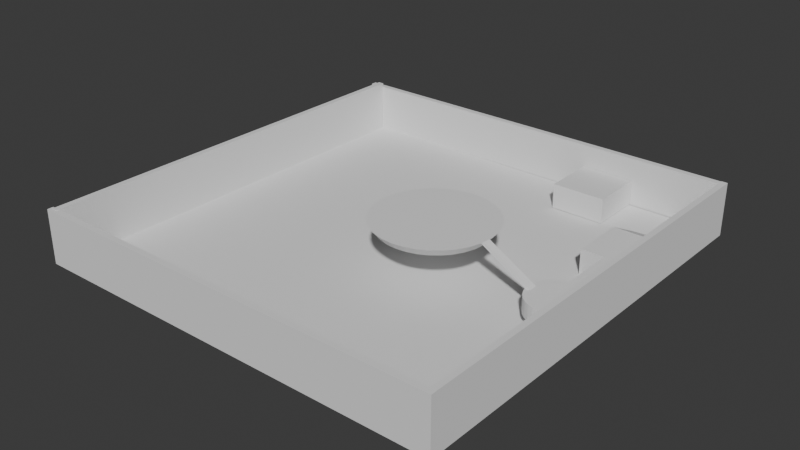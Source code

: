 # Source: tank_batlefield_1.blend  (saved by Blender 4.3.34; exported with 4.5.12 LTS)
import bpy
from mathutils import Matrix  # noqa: F401  (used for matrix-valued properties, if any)

bpy.ops.wm.read_factory_settings(use_empty=True)
scene = bpy.context.scene
scene.name = 'Scene'

# ---- collections
col_collection = bpy.data.collections.new('Collection'); scene.collection.children.link(col_collection)

# ---- world
world_world = bpy.data.worlds.new('World'); scene.world = world_world
world_world.use_nodes = True; world_world.node_tree.nodes.clear()
_N = world_world.node_tree.nodes; _L = world_world.node_tree.links
n0 = _N.new('ShaderNodeOutputWorld'); n0.name = 'World Output'; n0.location = (300, 300)
n1 = _N.new('ShaderNodeBackground'); n1.name = 'Background'; n1.location = (10, 300)
n1.inputs[0].default_value = (0.05088, 0.05088, 0.05088, 1.0)
_L.new(n1.outputs[0], n0.inputs[0])
n0.is_active_output = True
world_world.color = (0.05088, 0.05088, 0.05088)
world_world.sun_shadow_jitter_overblur = 0.0

# ---- meshes
me_plano = bpy.data.meshes.new('Plano')
me_plano.from_pydata([(-7.834, -7.834, 0.0), (7.834, -7.834, 0.0), (-7.834, 7.834, 0.0), (7.834, 7.834, 0.0)], [], [(0, 1, 3, 2)])
_uv = me_plano.uv_layers.new(name='MapaUV')
_uv.uv.foreach_set('vector', [0.0, 0.0, 1.0, 0.0, 1.0, 1.0, 0.0, 1.0])
me_plano.update()
me_cubo = bpy.data.meshes.new('Cubo')
me_cubo.from_pydata([(-1.0, -1.0, -0.0953), (-1.0, -1.0, 0.8365), (-1.0, 1.0, -0.0953), (-1.0, 1.0, 0.8365), (1.0, -1.0, -0.0953), (1.0, -1.0, 0.8365), (1.0, 1.0, -0.0953), (1.0, 1.0, 0.8365)], [], [(0, 1, 3, 2), (2, 3, 7, 6), (6, 7, 5, 4), (4, 5, 1, 0), (2, 6, 4, 0), (7, 3, 1, 5)])
_uv = me_cubo.uv_layers.new(name='MapaUV')
_uv.uv.foreach_set('vector', [0.375, 0.0, 0.625, 0.0, 0.625, 0.25, 0.375, 0.25, 0.375, 0.25, 0.625, 0.25, 0.625, 0.5, 0.375, 0.5, 0.375, 0.5, 0.625, 0.5, 0.625, 0.75, 0.375, 0.75, 0.375, 0.75, 0.625, 0.75, 0.625, 1.0, 0.375, 1.0, 0.125, 0.5, 0.375, 0.5, 0.375, 0.75, 0.125, 0.75, 0.625, 0.5, 0.875, 0.5, 0.875, 0.75, 0.625, 0.75])
me_cubo.update()
me_cubo_001 = bpy.data.meshes.new('Cubo.001')
me_cubo_001.from_pydata([(-1.0, -1.0, -0.0953), (-1.0, -1.0, 0.8365), (-1.0, 1.0, -0.0953), (-1.0, 1.0, 0.8365), (1.0, -1.0, -0.0953), (1.0, -1.0, 0.8365), (1.0, 1.0, -0.0953), (1.0, 1.0, 0.8365)], [], [(0, 1, 3, 2), (2, 3, 7, 6), (6, 7, 5, 4), (4, 5, 1, 0), (2, 6, 4, 0), (7, 3, 1, 5)])
_uv = me_cubo_001.uv_layers.new(name='MapaUV')
_uv.uv.foreach_set('vector', [0.375, 0.0, 0.625, 0.0, 0.625, 0.25, 0.375, 0.25, 0.375, 0.25, 0.625, 0.25, 0.625, 0.5, 0.375, 0.5, 0.375, 0.5, 0.625, 0.5, 0.625, 0.75, 0.375, 0.75, 0.375, 0.75, 0.625, 0.75, 0.625, 1.0, 0.375, 1.0, 0.125, 0.5, 0.375, 0.5, 0.375, 0.75, 0.125, 0.75, 0.625, 0.5, 0.875, 0.5, 0.875, 0.75, 0.625, 0.75])
me_cubo_001.update()
me_cubo_002 = bpy.data.meshes.new('Cubo.002')
me_cubo_002.from_pydata([(-0.7356, -1.086, -0.9845), (-0.7342, -1.073, -0.8592), (-1.0, 1.0, -1.0), (-1.02, 1.005, -0.7456), (1.275, -0.9505, -0.9843), (1.265, -0.9888, -0.9074), (1.003, 0.9585, -0.9293), (0.9705, 1.255, -0.688)], [], [(0, 1, 3, 2), (2, 3, 7, 6), (6, 7, 5, 4), (4, 5, 1, 0), (2, 6, 4, 0), (7, 3, 1, 5)])
_uv = me_cubo_002.uv_layers.new(name='MapaUV')
_uv.uv.foreach_set('vector', [0.375, 0.0, 0.625, 0.0, 0.625, 0.25, 0.375, 0.25, 0.375, 0.25, 0.625, 0.25, 0.625, 0.5, 0.375, 0.5, 0.375, 0.5, 0.625, 0.5, 0.625, 0.75, 0.375, 0.75, 0.375, 0.75, 0.625, 0.75, 0.625, 1.0, 0.375, 1.0, 0.125, 0.5, 0.375, 0.5, 0.375, 0.75, 0.125, 0.75, 0.625, 0.5, 0.875, 0.5, 0.875, 0.75, 0.625, 0.75])
me_cubo_002.update()
me_cubo_003 = bpy.data.meshes.new('Cubo.003')
me_cubo_003.from_pydata([(-0.8751, -1.166, -0.5245), (-0.8751, -1.166, -0.3886), (-0.8751, 1.0, -0.5245), (-0.8751, 1.0, -0.3886), (-0.5266, -1.166, -0.5245), (-0.5266, -1.166, -0.3886), (-0.5266, 1.0, -0.5245), (-0.5266, 1.0, -0.3886)], [], [(0, 1, 3, 2), (2, 3, 7, 6), (6, 7, 5, 4), (4, 5, 1, 0), (2, 6, 4, 0), (7, 3, 1, 5)])
_uv = me_cubo_003.uv_layers.new(name='MapaUV')
_uv.uv.foreach_set('vector', [0.375, 0.0, 0.625, 0.0, 0.625, 0.25, 0.375, 0.25, 0.375, 0.25, 0.625, 0.25, 0.625, 0.5, 0.375, 0.5, 0.375, 0.5, 0.625, 0.5, 0.625, 0.75, 0.375, 0.75, 0.375, 0.75, 0.625, 0.75, 0.625, 1.0, 0.375, 1.0, 0.125, 0.5, 0.375, 0.5, 0.375, 0.75, 0.125, 0.75, 0.625, 0.5, 0.875, 0.5, 0.875, 0.75, 0.625, 0.75])
me_cubo_003.update()
me_cilindro_001 = bpy.data.meshes.new('Cilindro.001')
me_cilindro_001.from_pydata([(0.0, 1.0, -1.0), (0.0, 1.0, -0.4463), (0.1951, 0.9808, -1.0), (0.1951, 0.9808, -0.4463), (0.3827, 0.9239, -1.0), (0.3827, 0.9239, -0.4463), (0.5556, 0.8315, -1.0), (0.5556, 0.8315, -0.4463), (0.7071, 0.7071, -1.0), (0.7071, 0.7071, -0.4463), (0.8315, 0.5556, -1.0), (0.8315, 0.5556, -0.4463), (0.9239, 0.3827, -1.0), (0.9239, 0.3827, -0.4463), (0.9808, 0.1951, -1.0), (0.9808, 0.1951, -0.4463), (1.0, 0.0, -1.0), (1.0, 0.0, -0.4463), (0.9808, -0.1951, -1.0), (0.9808, -0.1951, -0.4463), (0.9239, -0.3827, -1.0), (0.9239, -0.3827, -0.4463), (0.8315, -0.5556, -1.0), (0.8315, -0.5556, -0.4463), (0.7071, -0.7071, -1.0), (0.7071, -0.7071, -0.4463), (0.5556, -0.8315, -1.0), (0.5556, -0.8315, -0.4463), (0.3827, -0.9239, -1.0), (0.3827, -0.9239, -0.4463), (0.1951, -0.9808, -1.0), (0.1951, -0.9808, -0.4463), (0.0, -1.0, -1.0), (0.0, -1.0, -0.4463), (-0.1951, -0.9808, -1.0), (-0.1951, -0.9808, -0.4463), (-0.3827, -0.9239, -1.0), (-0.3827, -0.9239, -0.4463), (-0.5556, -0.8315, -1.0), (-0.5556, -0.8315, -0.4463), (-0.7071, -0.7071, -1.0), (-0.7071, -0.7071, -0.4463), (-0.8315, -0.5556, -1.0), (-0.8315, -0.5556, -0.4463), (-0.9239, -0.3827, -1.0), (-0.9239, -0.3827, -0.4463), (-0.9808, -0.1951, -1.0), (-0.9808, -0.1951, -0.4463), (-1.0, 0.0, -1.0), (-1.0, 0.0, -0.4463), (-0.9808, 0.1951, -1.0), (-0.9808, 0.1951, -0.4463), (-0.9239, 0.3827, -1.0), (-0.9239, 0.3827, -0.4463), (-0.8315, 0.5556, -1.0), (-0.8315, 0.5556, -0.4463), (-0.7071, 0.7071, -1.0), (-0.7071, 0.7071, -0.4463), (-0.5556, 0.8315, -1.0), (-0.5556, 0.8315, -0.4463), (-0.3827, 0.9239, -1.0), (-0.3827, 0.9239, -0.4463), (-0.1951, 0.9808, -1.0), (-0.1951, 0.9808, -0.4463)], [], [(0, 1, 3, 2), (2, 3, 5, 4), (4, 5, 7, 6), (6, 7, 9, 8), (8, 9, 11, 10), (10, 11, 13, 12), (12, 13, 15, 14), (14, 15, 17, 16), (16, 17, 19, 18), (18, 19, 21, 20), (20, 21, 23, 22), (22, 23, 25, 24), (24, 25, 27, 26), (26, 27, 29, 28), (28, 29, 31, 30), (30, 31, 33, 32), (32, 33, 35, 34), (34, 35, 37, 36), (36, 37, 39, 38), (38, 39, 41, 40), (40, 41, 43, 42), (42, 43, 45, 44), (44, 45, 47, 46), (46, 47, 49, 48), (48, 49, 51, 50), (50, 51, 53, 52), (52, 53, 55, 54), (54, 55, 57, 56), (56, 57, 59, 58), (58, 59, 61, 60), (3, 1, 63, 61, 59, 57, 55, 53, 51, 49, 47, 45, 43, 41, 39, 37, 35, 33, 31, 29, 27, 25, 23, 21, 19, 17, 15, 13, 11, 9, 7, 5), (60, 61, 63, 62), (62, 63, 1, 0), (0, 2, 4, 6, 8, 10, 12, 14, 16, 18, 20, 22, 24, 26, 28, 30, 32, 34, 36, 38, 40, 42, 44, 46, 48, 50, 52, 54, 56, 58, 60, 62)])
_uv = me_cilindro_001.uv_layers.new(name='MapaUV')
_uv.uv.foreach_set('vector', [1.0, 0.5, 1.0, 1.0, 0.9688, 1.0, 0.9688, 0.5, 0.9688, 0.5, 0.9688, 1.0, 0.9375, 1.0, 0.9375, 0.5, 0.9375, 0.5, 0.9375, 1.0, 0.9062, 1.0, 0.9062, 0.5, 0.9062, 0.5, 0.9062, 1.0, 0.875, 1.0, 0.875, 0.5, 0.875, 0.5, 0.875, 1.0, 0.8438, 1.0, 0.8438, 0.5, 0.8438, 0.5, 0.8438, 1.0, 0.8125, 1.0, 0.8125, 0.5, 0.8125, 0.5, 0.8125, 1.0, 0.7812, 1.0, 0.7812, 0.5, 0.7812, 0.5, 0.7812, 1.0, 0.75, 1.0, 0.75, 0.5, 0.75, 0.5, 0.75, 1.0, 0.7188, 1.0, 0.7188, 0.5, 0.7188, 0.5, 0.7188, 1.0, 0.6875, 1.0, 0.6875, 0.5, 0.6875, 0.5, 0.6875, 1.0, 0.6562, 1.0, 0.6562, 0.5, 0.6562, 0.5, 0.6562, 1.0, 0.625, 1.0, 0.625, 0.5, 0.625, 0.5, 0.625, 1.0, 0.5938, 1.0, 0.5938, 0.5, 0.5938, 0.5, 0.5938, 1.0, 0.5625, 1.0, 0.5625, 0.5, 0.5625, 0.5, 0.5625, 1.0, 0.5312, 1.0, 0.5312, 0.5, 0.5312, 0.5, 0.5312, 1.0, 0.5, 1.0, 0.5, 0.5, 0.5, 0.5, 0.5, 1.0, 0.4688, 1.0, 0.4688, 0.5, 0.4688, 0.5, 0.4688, 1.0, 0.4375, 1.0, 0.4375, 0.5, 0.4375, 0.5, 0.4375, 1.0, 0.4062, 1.0, 0.4062, 0.5, 0.4062, 0.5, 0.4062, 1.0, 0.375, 1.0, 0.375, 0.5, 0.375, 0.5, 0.375, 1.0, 0.3438, 1.0, 0.3438, 0.5, 0.3438, 0.5, 0.3438, 1.0, 0.3125, 1.0, 0.3125, 0.5, 0.3125, 0.5, 0.3125, 1.0, 0.2812, 1.0, 0.2812, 0.5, 0.2812, 0.5, 0.2812, 1.0, 0.25, 1.0, 0.25, 0.5, 0.25, 0.5, 0.25, 1.0, 0.2188, 1.0, 0.2188, 0.5, 0.2188, 0.5, 0.2188, 1.0, 0.1875, 1.0, 0.1875, 0.5, 0.1875, 0.5, 0.1875, 1.0, 0.1562, 1.0, 0.1562, 0.5, 0.1562, 0.5, 0.1562, 1.0, 0.125, 1.0, 0.125, 0.5, 0.125, 0.5, 0.125, 1.0, 0.09375, 1.0, 0.09375, 0.5, 0.09375, 0.5, 0.09375, 1.0, 0.0625, 1.0, 0.0625, 0.5, 0.2968, 0.4854, 0.25, 0.49, 0.2032, 0.4854, 0.1582, 0.4717, 0.1167, 0.4496, 0.08029, 0.4197, 0.05045, 0.3833, 0.02827, 0.3418, 0.01461, 0.2968, 0.01, 0.25, 0.01461, 0.2032, 0.02827, 0.1582, 0.05045, 0.1167, 0.08029, 0.08029, 0.1167, 0.05045, 0.1582, 0.02827, 0.2032, 0.01461, 0.25, 0.01, 0.2968, 0.01461, 0.3418, 0.02827, 0.3833, 0.05045, 0.4197, 0.08029, 0.4496, 0.1167, 0.4717, 0.1582, 0.4854, 0.2032, 0.49, 0.25, 0.4854, 0.2968, 0.4717, 0.3418, 0.4496, 0.3833, 0.4197, 0.4197, 0.3833, 0.4496, 0.3418, 0.4717, 0.0625, 0.5, 0.0625, 1.0, 0.03125, 1.0, 0.03125, 0.5, 0.03125, 0.5, 0.03125, 1.0, 0.0, 1.0, 0.0, 0.5, 0.75, 0.49, 0.7968, 0.4854, 0.8418, 0.4717, 0.8833, 0.4496, 0.9197, 0.4197, 0.9496, 0.3833, 0.9717, 0.3418, 0.9854, 0.2968, 0.99, 0.25, 0.9854, 0.2032, 0.9717, 0.1582, 0.9496, 0.1167, 0.9197, 0.08029, 0.8833, 0.05045, 0.8418, 0.02827, 0.7968, 0.01461, 0.75, 0.01, 0.7032, 0.01461, 0.6582, 0.02827, 0.6167, 0.05045, 0.5803, 0.08029, 0.5504, 0.1167, 0.5283, 0.1582, 0.5146, 0.2032, 0.51, 0.25, 0.5146, 0.2968, 0.5283, 0.3418, 0.5504, 0.3833, 0.5803, 0.4197, 0.6167, 0.4496, 0.6582, 0.4717, 0.7032, 0.4854])
me_cilindro_001.update()
me_cubo_004 = bpy.data.meshes.new('Cubo.004')
me_cubo_004.from_pydata([(-1.103, 0.2266, -1.063), (-1.088, 0.2266, -0.9865), (-1.049, 0.5403, -1.03), (-1.062, 0.5403, -0.9721), (1.0, 0.2266, -1.0), (1.0, 0.2266, -0.9055), (1.0, 0.5403, -1.0), (1.0, 0.5403, -0.9055)], [], [(0, 1, 3, 2), (2, 3, 7, 6), (6, 7, 5, 4), (4, 5, 1, 0), (2, 6, 4, 0), (7, 3, 1, 5)])
_uv = me_cubo_004.uv_layers.new(name='MapaUV')
_uv.uv.foreach_set('vector', [0.375, 0.0, 0.625, 0.0, 0.625, 0.25, 0.375, 0.25, 0.375, 0.25, 0.625, 0.25, 0.625, 0.5, 0.375, 0.5, 0.375, 0.5, 0.625, 0.5, 0.625, 0.75, 0.375, 0.75, 0.375, 0.75, 0.625, 0.75, 0.625, 1.0, 0.375, 1.0, 0.125, 0.5, 0.375, 0.5, 0.375, 0.75, 0.125, 0.75, 0.625, 0.5, 0.875, 0.5, 0.875, 0.75, 0.625, 0.75])
me_cubo_004.update()
me_cilindro_002 = bpy.data.meshes.new('Cilindro.002')
me_cilindro_002.from_pydata([(4.526e-07, 1.949, -1.0), (5.683e-07, 2.192, -0.7025), (0.3803, 1.912, -1.0), (0.4276, 2.15, -0.7025), (0.7459, 1.801, -1.0), (0.8388, 2.025, -0.7025), (1.083, 1.621, -1.0), (1.218, 1.822, -0.7025), (1.378, 1.378, -1.0), (1.55, 1.55, -0.7025), (1.621, 1.083, -1.0), (1.822, 1.218, -0.7025), (1.801, 0.7459, -1.0), (2.025, 0.8388, -0.7025), (1.912, 0.3803, -1.0), (2.15, 0.4276, -0.7025), (1.949, 1.132e-07, -1.0), (2.192, 1.421e-07, -0.7025), (1.912, -0.3803, -1.0), (2.15, -0.4276, -0.7025), (1.801, -0.7459, -1.0), (2.025, -0.8388, -0.7025), (1.621, -1.083, -1.0), (1.822, -1.218, -0.7025), (1.378, -1.378, -1.0), (1.55, -1.55, -0.7025), (1.083, -1.621, -1.0), (1.218, -1.822, -0.7025), (0.7459, -1.801, -1.0), (0.8388, -2.025, -0.7025), (0.3803, -1.912, -1.0), (0.4276, -2.15, -0.7025), (4.526e-07, -1.949, -1.0), (5.683e-07, -2.192, -0.7025), (-0.3803, -1.912, -1.0), (-0.4276, -2.15, -0.7025), (-0.7459, -1.801, -1.0), (-0.8388, -2.025, -0.7025), (-1.083, -1.621, -1.0), (-1.218, -1.822, -0.7025), (-1.378, -1.378, -1.0), (-1.55, -1.55, -0.7025), (-1.621, -1.083, -1.0), (-1.822, -1.218, -0.7025), (-1.801, -0.7459, -1.0), (-2.025, -0.8388, -0.7025), (-1.912, -0.3803, -1.0), (-2.15, -0.4276, -0.7025), (-1.949, 1.132e-07, -1.0), (-2.192, 1.421e-07, -0.7025), (-1.912, 0.3803, -1.0), (-2.15, 0.4276, -0.7025), (-1.801, 0.7459, -1.0), (-2.025, 0.8388, -0.7025), (-1.621, 1.083, -1.0), (-1.822, 1.218, -0.7025), (-1.378, 1.378, -1.0), (-1.55, 1.55, -0.7025), (-1.083, 1.621, -1.0), (-1.218, 1.822, -0.7025), (-0.7459, 1.801, -1.0), (-0.8388, 2.025, -0.7025), (-0.3803, 1.912, -1.0), (-0.4276, 2.15, -0.7025)], [], [(0, 1, 3, 2), (2, 3, 5, 4), (4, 5, 7, 6), (6, 7, 9, 8), (8, 9, 11, 10), (10, 11, 13, 12), (12, 13, 15, 14), (14, 15, 17, 16), (16, 17, 19, 18), (18, 19, 21, 20), (20, 21, 23, 22), (22, 23, 25, 24), (24, 25, 27, 26), (26, 27, 29, 28), (28, 29, 31, 30), (30, 31, 33, 32), (32, 33, 35, 34), (34, 35, 37, 36), (36, 37, 39, 38), (38, 39, 41, 40), (40, 41, 43, 42), (42, 43, 45, 44), (44, 45, 47, 46), (46, 47, 49, 48), (48, 49, 51, 50), (50, 51, 53, 52), (52, 53, 55, 54), (54, 55, 57, 56), (56, 57, 59, 58), (58, 59, 61, 60), (3, 1, 63, 61, 59, 57, 55, 53, 51, 49, 47, 45, 43, 41, 39, 37, 35, 33, 31, 29, 27, 25, 23, 21, 19, 17, 15, 13, 11, 9, 7, 5), (60, 61, 63, 62), (62, 63, 1, 0), (0, 2, 4, 6, 8, 10, 12, 14, 16, 18, 20, 22, 24, 26, 28, 30, 32, 34, 36, 38, 40, 42, 44, 46, 48, 50, 52, 54, 56, 58, 60, 62)])
_uv = me_cilindro_002.uv_layers.new(name='MapaUV')
_uv.uv.foreach_set('vector', [1.0, 0.5, 1.0, 1.0, 0.9688, 1.0, 0.9688, 0.5, 0.9688, 0.5, 0.9688, 1.0, 0.9375, 1.0, 0.9375, 0.5, 0.9375, 0.5, 0.9375, 1.0, 0.9062, 1.0, 0.9062, 0.5, 0.9062, 0.5, 0.9062, 1.0, 0.875, 1.0, 0.875, 0.5, 0.875, 0.5, 0.875, 1.0, 0.8438, 1.0, 0.8438, 0.5, 0.8438, 0.5, 0.8438, 1.0, 0.8125, 1.0, 0.8125, 0.5, 0.8125, 0.5, 0.8125, 1.0, 0.7812, 1.0, 0.7812, 0.5, 0.7812, 0.5, 0.7812, 1.0, 0.75, 1.0, 0.75, 0.5, 0.75, 0.5, 0.75, 1.0, 0.7188, 1.0, 0.7188, 0.5, 0.7188, 0.5, 0.7188, 1.0, 0.6875, 1.0, 0.6875, 0.5, 0.6875, 0.5, 0.6875, 1.0, 0.6562, 1.0, 0.6562, 0.5, 0.6562, 0.5, 0.6562, 1.0, 0.625, 1.0, 0.625, 0.5, 0.625, 0.5, 0.625, 1.0, 0.5938, 1.0, 0.5938, 0.5, 0.5938, 0.5, 0.5938, 1.0, 0.5625, 1.0, 0.5625, 0.5, 0.5625, 0.5, 0.5625, 1.0, 0.5312, 1.0, 0.5312, 0.5, 0.5312, 0.5, 0.5312, 1.0, 0.5, 1.0, 0.5, 0.5, 0.5, 0.5, 0.5, 1.0, 0.4688, 1.0, 0.4688, 0.5, 0.4688, 0.5, 0.4688, 1.0, 0.4375, 1.0, 0.4375, 0.5, 0.4375, 0.5, 0.4375, 1.0, 0.4062, 1.0, 0.4062, 0.5, 0.4062, 0.5, 0.4062, 1.0, 0.375, 1.0, 0.375, 0.5, 0.375, 0.5, 0.375, 1.0, 0.3438, 1.0, 0.3438, 0.5, 0.3438, 0.5, 0.3438, 1.0, 0.3125, 1.0, 0.3125, 0.5, 0.3125, 0.5, 0.3125, 1.0, 0.2812, 1.0, 0.2812, 0.5, 0.2812, 0.5, 0.2812, 1.0, 0.25, 1.0, 0.25, 0.5, 0.25, 0.5, 0.25, 1.0, 0.2188, 1.0, 0.2188, 0.5, 0.2188, 0.5, 0.2188, 1.0, 0.1875, 1.0, 0.1875, 0.5, 0.1875, 0.5, 0.1875, 1.0, 0.1562, 1.0, 0.1562, 0.5, 0.1562, 0.5, 0.1562, 1.0, 0.125, 1.0, 0.125, 0.5, 0.125, 0.5, 0.125, 1.0, 0.09375, 1.0, 0.09375, 0.5, 0.09375, 0.5, 0.09375, 1.0, 0.0625, 1.0, 0.0625, 0.5, 0.2968, 0.4854, 0.25, 0.49, 0.2032, 0.4854, 0.1582, 0.4717, 0.1167, 0.4496, 0.08029, 0.4197, 0.05045, 0.3833, 0.02827, 0.3418, 0.01461, 0.2968, 0.01, 0.25, 0.01461, 0.2032, 0.02827, 0.1582, 0.05045, 0.1167, 0.08029, 0.08029, 0.1167, 0.05045, 0.1582, 0.02827, 0.2032, 0.01461, 0.25, 0.01, 0.2968, 0.01461, 0.3418, 0.02827, 0.3833, 0.05045, 0.4197, 0.08029, 0.4496, 0.1167, 0.4717, 0.1582, 0.4854, 0.2032, 0.49, 0.25, 0.4854, 0.2968, 0.4717, 0.3418, 0.4496, 0.3833, 0.4197, 0.4197, 0.3833, 0.4496, 0.3418, 0.4717, 0.0625, 0.5, 0.0625, 1.0, 0.03125, 1.0, 0.03125, 0.5, 0.03125, 0.5, 0.03125, 1.0, 0.0, 1.0, 0.0, 0.5, 0.75, 0.49, 0.7968, 0.4854, 0.8418, 0.4717, 0.8833, 0.4496, 0.9197, 0.4197, 0.9496, 0.3833, 0.9717, 0.3418, 0.9854, 0.2968, 0.99, 0.25, 0.9854, 0.2032, 0.9717, 0.1582, 0.9496, 0.1167, 0.9197, 0.08029, 0.8833, 0.05045, 0.8418, 0.02827, 0.7968, 0.01461, 0.75, 0.01, 0.7032, 0.01461, 0.6582, 0.02827, 0.6167, 0.05045, 0.5803, 0.08029, 0.5504, 0.1167, 0.5283, 0.1582, 0.5146, 0.2032, 0.51, 0.25, 0.5146, 0.2968, 0.5283, 0.3418, 0.5504, 0.3833, 0.5803, 0.4197, 0.6167, 0.4496, 0.6582, 0.4717, 0.7032, 0.4854])
me_cilindro_002.update()
me_cubo_005 = bpy.data.meshes.new('Cubo.005')
me_cubo_005.from_pydata([(-12.27, 0.7775, -1.0), (-12.27, 0.7775, 0.958), (-12.27, 1.0, -1.0), (-12.27, 1.0, 0.958), (3.458, 0.848, -1.0), (3.458, 0.848, 0.958), (3.458, 1.071, -1.0), (3.458, 1.071, 0.958)], [], [(0, 1, 3, 2), (2, 3, 7, 6), (6, 7, 5, 4), (4, 5, 1, 0), (2, 6, 4, 0), (7, 3, 1, 5)])
_uv = me_cubo_005.uv_layers.new(name='MapaUV')
_uv.uv.foreach_set('vector', [0.375, 0.0, 0.625, 0.0, 0.625, 0.25, 0.375, 0.25, 0.375, 0.25, 0.625, 0.25, 0.625, 0.5, 0.375, 0.5, 0.375, 0.5, 0.625, 0.5, 0.625, 0.75, 0.375, 0.75, 0.375, 0.75, 0.625, 0.75, 0.625, 1.0, 0.375, 1.0, 0.125, 0.5, 0.375, 0.5, 0.375, 0.75, 0.125, 0.75, 0.625, 0.5, 0.875, 0.5, 0.875, 0.75, 0.625, 0.75])
me_cubo_005.update()
me_cubo_006 = bpy.data.meshes.new('Cubo.006')
me_cubo_006.from_pydata([(-13.8, 0.7775, -1.0), (-13.8, 0.7775, 1.0), (-13.8, 1.0, -1.0), (-13.8, 1.0, 1.0), (1.918, 0.7775, -1.0), (1.918, 0.7775, 1.0), (1.918, 1.0, -1.0), (1.918, 1.0, 1.0)], [], [(0, 1, 3, 2), (2, 3, 7, 6), (6, 7, 5, 4), (4, 5, 1, 0), (2, 6, 4, 0), (7, 3, 1, 5)])
_uv = me_cubo_006.uv_layers.new(name='MapaUV')
_uv.uv.foreach_set('vector', [0.375, 0.0, 0.625, 0.0, 0.625, 0.25, 0.375, 0.25, 0.375, 0.25, 0.625, 0.25, 0.625, 0.5, 0.375, 0.5, 0.375, 0.5, 0.625, 0.5, 0.625, 0.75, 0.375, 0.75, 0.375, 0.75, 0.625, 0.75, 0.625, 1.0, 0.375, 1.0, 0.125, 0.5, 0.375, 0.5, 0.375, 0.75, 0.125, 0.75, 0.625, 0.5, 0.875, 0.5, 0.875, 0.75, 0.625, 0.75])
me_cubo_006.update()
me_cubo_007 = bpy.data.meshes.new('Cubo.007')
me_cubo_007.from_pydata([(-13.8, 0.7775, -1.0), (-13.8, 0.7775, 1.0), (-13.8, 1.0, -1.0), (-13.8, 1.0, 1.0), (1.918, 0.7775, -1.0), (1.918, 0.7775, 1.0), (1.918, 1.0, -1.0), (1.918, 1.0, 1.0)], [], [(0, 1, 3, 2), (2, 3, 7, 6), (6, 7, 5, 4), (4, 5, 1, 0), (2, 6, 4, 0), (7, 3, 1, 5)])
_uv = me_cubo_007.uv_layers.new(name='MapaUV')
_uv.uv.foreach_set('vector', [0.375, 0.0, 0.625, 0.0, 0.625, 0.25, 0.375, 0.25, 0.375, 0.25, 0.625, 0.25, 0.625, 0.5, 0.375, 0.5, 0.375, 0.5, 0.625, 0.5, 0.625, 0.75, 0.375, 0.75, 0.375, 0.75, 0.625, 0.75, 0.625, 1.0, 0.375, 1.0, 0.125, 0.5, 0.375, 0.5, 0.375, 0.75, 0.125, 0.75, 0.625, 0.5, 0.875, 0.5, 0.875, 0.75, 0.625, 0.75])
me_cubo_007.update()
me_cubo_008 = bpy.data.meshes.new('Cubo.008')
me_cubo_008.from_pydata([(-14.15, 0.5423, -0.8675), (-14.15, 0.5423, 1.133), (-14.15, 0.7648, -0.8675), (-14.15, 0.7648, 1.133), (1.918, 0.7775, -1.0), (1.918, 0.7775, 1.0), (1.918, 1.0, -1.0), (1.918, 1.0, 1.0)], [], [(0, 1, 3, 2), (2, 3, 7, 6), (6, 7, 5, 4), (4, 5, 1, 0), (2, 6, 4, 0), (7, 3, 1, 5)])
_uv = me_cubo_008.uv_layers.new(name='MapaUV')
_uv.uv.foreach_set('vector', [0.375, 0.0, 0.625, 0.0, 0.625, 0.25, 0.375, 0.25, 0.375, 0.25, 0.625, 0.25, 0.625, 0.5, 0.375, 0.5, 0.375, 0.5, 0.625, 0.5, 0.625, 0.75, 0.375, 0.75, 0.375, 0.75, 0.625, 0.75, 0.625, 1.0, 0.375, 1.0, 0.125, 0.5, 0.375, 0.5, 0.375, 0.75, 0.125, 0.75, 0.625, 0.5, 0.875, 0.5, 0.875, 0.75, 0.625, 0.75])
me_cubo_008.update()

# ---- objects
ob_plano = bpy.data.objects.new('Plano', me_plano)
ob_cubo = bpy.data.objects.new('Cubo', me_cubo)
ob_cubo_001 = bpy.data.objects.new('Cubo.001', me_cubo_001)
ob_cubo_002 = bpy.data.objects.new('Cubo.002', me_cubo_002)
ob_cubo_003 = bpy.data.objects.new('Cubo.003', me_cubo_003)
ob_cilindro = bpy.data.objects.new('Cilindro', me_cilindro_001)
ob_cubo_004 = bpy.data.objects.new('Cubo.004', me_cubo_004)
ob_cilindro_001 = bpy.data.objects.new('Cilindro.001', me_cilindro_002)
ob_cubo_005 = bpy.data.objects.new('Cubo.005', me_cubo_005)
ob_cubo_006 = bpy.data.objects.new('Cubo.006', me_cubo_006)
ob_cubo_007 = bpy.data.objects.new('Cubo.007', me_cubo_007)
ob_cubo_008 = bpy.data.objects.new('Cubo.008', me_cubo_008)

# ---- transforms, parenting, visibility, modifiers, constraints
ob_plano.location = (0.4876, -0.5798, 0.3219)
ob_cubo.location = (7.287, 2.714, 0.4154)
ob_cubo_001.location = (3.988, 6.271, 0.4406)
ob_cubo_002.location = (7.049, 5.059, 1.487)
ob_cubo_002.rotation_euler = (-0.5301, -0.04171, -0.02428)
ob_cubo_003.location = (7.993, 0.82, 1.64)
ob_cilindro.location = (7.283, -1.281, 1.696)
ob_cubo_004.location = (6.158, -1.707, 2.522)
ob_cubo_004.rotation_euler = (0.0, 0.5525, 0.0)
ob_cilindro_001.location = (2.561, -1.091, 2.953)
ob_cubo_005.location = (4.931, 6.46, 1.155)
ob_cubo_006.location = (6.432, -9.359, 1.253)
ob_cubo_007.location = (-5.995, 5.322, 1.265)
ob_cubo_007.rotation_euler = (0.0, 0.0, 1.551)
ob_cubo_008.location = (9.164, 5.611, 1.118)
ob_cubo_008.rotation_euler = (0.0, 0.0, 1.551)

# ---- collection membership
col_collection.objects.link(ob_plano)
col_collection.objects.link(ob_cubo)
col_collection.objects.link(ob_cubo_001)
col_collection.objects.link(ob_cubo_002)
col_collection.objects.link(ob_cubo_003)
col_collection.objects.link(ob_cilindro)
col_collection.objects.link(ob_cubo_004)
col_collection.objects.link(ob_cilindro_001)
col_collection.objects.link(ob_cubo_005)
col_collection.objects.link(ob_cubo_006)
col_collection.objects.link(ob_cubo_007)
col_collection.objects.link(ob_cubo_008)

# ---- scene / render settings (as saved in the file)
scene.frame_start = 1; scene.frame_end = 250; scene.frame_set(1)
scene.render.engine = 'BLENDER_EEVEE_NEXT'
bpy.context.view_layer.update()

# ---- added for rendering (the .blend has no active camera and no usable light): camera, sun
cam_auto = bpy.data.cameras.new('AutoCamera')
cam_auto.lens = 50.0
cam_auto.sensor_width = 36.0
cam_auto.clip_end = 1000.0
ob_auto_camera = bpy.data.objects.new('AutoCamera', cam_auto)
scene.collection.objects.link(ob_auto_camera)
ob_auto_camera.location = (21.799, -25.8981, 18.06)
ob_auto_camera.rotation_euler = (1.09748, -7.21219e-08, 0.694738)
scene.camera = ob_auto_camera
light_auto_sun = bpy.data.lights.new('AutoSun', 'SUN')
light_auto_sun.energy = 3.0
light_auto_sun.angle = 0.0523599
ob_auto_sun = bpy.data.objects.new('AutoSun', light_auto_sun)
scene.collection.objects.link(ob_auto_sun)
ob_auto_sun.rotation_euler = (0.872665, 0.174533, 0.523599)
bpy.context.view_layer.update()
